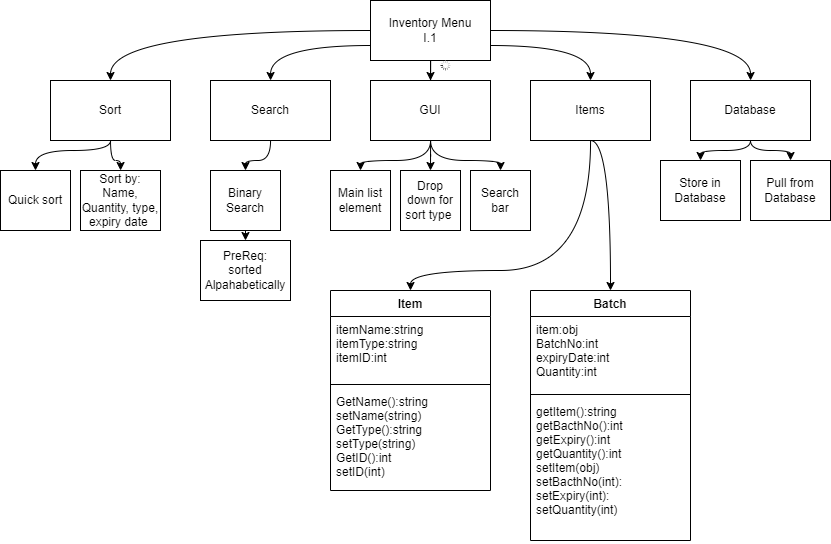

The diagram above was exported from draw.io. Its source (the exported page's mxGraphModel, read from the mxfile embedded in the PNG):
<mxGraphModel dx="1747" dy="868" grid="1" gridSize="10" guides="1" tooltips="1" connect="1" arrows="1" fold="1" page="1" pageScale="1" pageWidth="827" pageHeight="1169" math="0" shadow="0">
  <root>
    <mxCell id="0" />
    <mxCell id="1" parent="0" />
    <mxCell id="H-Cm6CuTowprZY02qCad-3" style="edgeStyle=orthogonalEdgeStyle;rounded=0;orthogonalLoop=1;jettySize=auto;html=1;entryX=0.5;entryY=0;entryDx=0;entryDy=0;" edge="1" parent="1" source="H-Cm6CuTowprZY02qCad-1" target="H-Cm6CuTowprZY02qCad-2">
      <mxGeometry relative="1" as="geometry" />
    </mxCell>
    <mxCell id="H-Cm6CuTowprZY02qCad-5" style="edgeStyle=orthogonalEdgeStyle;orthogonalLoop=1;jettySize=auto;html=1;curved=1;exitX=0;exitY=0.75;exitDx=0;exitDy=0;" edge="1" parent="1" source="H-Cm6CuTowprZY02qCad-1" target="H-Cm6CuTowprZY02qCad-4">
      <mxGeometry relative="1" as="geometry" />
    </mxCell>
    <mxCell id="H-Cm6CuTowprZY02qCad-7" style="edgeStyle=orthogonalEdgeStyle;curved=1;orthogonalLoop=1;jettySize=auto;html=1;entryX=0.5;entryY=0;entryDx=0;entryDy=0;" edge="1" parent="1" source="H-Cm6CuTowprZY02qCad-1" target="H-Cm6CuTowprZY02qCad-6">
      <mxGeometry relative="1" as="geometry" />
    </mxCell>
    <mxCell id="H-Cm6CuTowprZY02qCad-9" style="edgeStyle=orthogonalEdgeStyle;curved=1;orthogonalLoop=1;jettySize=auto;html=1;exitX=1;exitY=0.75;exitDx=0;exitDy=0;entryX=0.5;entryY=0;entryDx=0;entryDy=0;" edge="1" parent="1" source="H-Cm6CuTowprZY02qCad-1" target="H-Cm6CuTowprZY02qCad-8">
      <mxGeometry relative="1" as="geometry" />
    </mxCell>
    <mxCell id="H-Cm6CuTowprZY02qCad-11" style="edgeStyle=orthogonalEdgeStyle;curved=1;orthogonalLoop=1;jettySize=auto;html=1;exitX=1;exitY=0.5;exitDx=0;exitDy=0;" edge="1" parent="1" source="H-Cm6CuTowprZY02qCad-1" target="H-Cm6CuTowprZY02qCad-10">
      <mxGeometry relative="1" as="geometry" />
    </mxCell>
    <mxCell id="H-Cm6CuTowprZY02qCad-1" value="Inventory Menu&lt;br&gt;I.1" style="rounded=0;whiteSpace=wrap;html=1;" vertex="1" parent="1">
      <mxGeometry x="360" y="120" width="120" height="60" as="geometry" />
    </mxCell>
    <mxCell id="H-Cm6CuTowprZY02qCad-21" style="edgeStyle=orthogonalEdgeStyle;curved=1;orthogonalLoop=1;jettySize=auto;html=1;entryX=0.5;entryY=0;entryDx=0;entryDy=0;" edge="1" parent="1" source="H-Cm6CuTowprZY02qCad-2" target="H-Cm6CuTowprZY02qCad-20">
      <mxGeometry relative="1" as="geometry" />
    </mxCell>
    <mxCell id="H-Cm6CuTowprZY02qCad-23" style="edgeStyle=orthogonalEdgeStyle;curved=1;orthogonalLoop=1;jettySize=auto;html=1;entryX=0.5;entryY=0;entryDx=0;entryDy=0;" edge="1" parent="1" source="H-Cm6CuTowprZY02qCad-2" target="H-Cm6CuTowprZY02qCad-22">
      <mxGeometry relative="1" as="geometry" />
    </mxCell>
    <mxCell id="H-Cm6CuTowprZY02qCad-27" style="edgeStyle=orthogonalEdgeStyle;curved=1;orthogonalLoop=1;jettySize=auto;html=1;entryX=0.5;entryY=0;entryDx=0;entryDy=0;" edge="1" parent="1" source="H-Cm6CuTowprZY02qCad-2" target="H-Cm6CuTowprZY02qCad-24">
      <mxGeometry relative="1" as="geometry" />
    </mxCell>
    <mxCell id="H-Cm6CuTowprZY02qCad-2" value="GUI" style="rounded=0;whiteSpace=wrap;html=1;" vertex="1" parent="1">
      <mxGeometry x="360" y="200" width="120" height="60" as="geometry" />
    </mxCell>
    <mxCell id="H-Cm6CuTowprZY02qCad-17" style="edgeStyle=orthogonalEdgeStyle;curved=1;orthogonalLoop=1;jettySize=auto;html=1;entryX=0.5;entryY=0;entryDx=0;entryDy=0;" edge="1" parent="1" source="H-Cm6CuTowprZY02qCad-4" target="H-Cm6CuTowprZY02qCad-16">
      <mxGeometry relative="1" as="geometry" />
    </mxCell>
    <mxCell id="H-Cm6CuTowprZY02qCad-4" value="Search" style="rounded=0;whiteSpace=wrap;html=1;" vertex="1" parent="1">
      <mxGeometry x="200" y="200" width="120" height="60" as="geometry" />
    </mxCell>
    <mxCell id="H-Cm6CuTowprZY02qCad-13" style="edgeStyle=orthogonalEdgeStyle;curved=1;orthogonalLoop=1;jettySize=auto;html=1;entryX=0.5;entryY=0;entryDx=0;entryDy=0;" edge="1" parent="1" source="H-Cm6CuTowprZY02qCad-6" target="H-Cm6CuTowprZY02qCad-12">
      <mxGeometry relative="1" as="geometry">
        <Array as="points">
          <mxPoint x="100" y="270" />
          <mxPoint x="25" y="270" />
        </Array>
      </mxGeometry>
    </mxCell>
    <mxCell id="H-Cm6CuTowprZY02qCad-15" style="edgeStyle=orthogonalEdgeStyle;curved=1;orthogonalLoop=1;jettySize=auto;html=1;" edge="1" parent="1" source="H-Cm6CuTowprZY02qCad-6" target="H-Cm6CuTowprZY02qCad-14">
      <mxGeometry relative="1" as="geometry" />
    </mxCell>
    <mxCell id="H-Cm6CuTowprZY02qCad-6" value="Sort" style="rounded=0;whiteSpace=wrap;html=1;" vertex="1" parent="1">
      <mxGeometry x="40" y="200" width="120" height="60" as="geometry" />
    </mxCell>
    <mxCell id="H-Cm6CuTowprZY02qCad-33" style="edgeStyle=orthogonalEdgeStyle;curved=1;orthogonalLoop=1;jettySize=auto;html=1;entryX=0.5;entryY=0;entryDx=0;entryDy=0;" edge="1" parent="1" source="H-Cm6CuTowprZY02qCad-8" target="H-Cm6CuTowprZY02qCad-29">
      <mxGeometry relative="1" as="geometry">
        <Array as="points">
          <mxPoint x="580" y="390" />
          <mxPoint x="400" y="390" />
        </Array>
      </mxGeometry>
    </mxCell>
    <mxCell id="H-Cm6CuTowprZY02qCad-38" style="edgeStyle=orthogonalEdgeStyle;curved=1;orthogonalLoop=1;jettySize=auto;html=1;exitX=0.5;exitY=1;exitDx=0;exitDy=0;entryX=0.5;entryY=0;entryDx=0;entryDy=0;" edge="1" parent="1" source="H-Cm6CuTowprZY02qCad-8" target="H-Cm6CuTowprZY02qCad-34">
      <mxGeometry relative="1" as="geometry">
        <Array as="points">
          <mxPoint x="600" y="260" />
        </Array>
      </mxGeometry>
    </mxCell>
    <mxCell id="H-Cm6CuTowprZY02qCad-8" value="Items" style="rounded=0;whiteSpace=wrap;html=1;" vertex="1" parent="1">
      <mxGeometry x="520" y="200" width="120" height="60" as="geometry" />
    </mxCell>
    <mxCell id="H-Cm6CuTowprZY02qCad-42" style="edgeStyle=orthogonalEdgeStyle;curved=1;orthogonalLoop=1;jettySize=auto;html=1;exitX=0.5;exitY=1;exitDx=0;exitDy=0;entryX=0.5;entryY=0;entryDx=0;entryDy=0;" edge="1" parent="1" source="H-Cm6CuTowprZY02qCad-10" target="H-Cm6CuTowprZY02qCad-40">
      <mxGeometry relative="1" as="geometry">
        <Array as="points">
          <mxPoint x="740" y="270" />
          <mxPoint x="690" y="270" />
        </Array>
      </mxGeometry>
    </mxCell>
    <mxCell id="H-Cm6CuTowprZY02qCad-43" style="edgeStyle=orthogonalEdgeStyle;curved=1;orthogonalLoop=1;jettySize=auto;html=1;exitX=0.5;exitY=1;exitDx=0;exitDy=0;entryX=0.5;entryY=0;entryDx=0;entryDy=0;" edge="1" parent="1" source="H-Cm6CuTowprZY02qCad-10" target="H-Cm6CuTowprZY02qCad-41">
      <mxGeometry relative="1" as="geometry">
        <Array as="points">
          <mxPoint x="740" y="270" />
          <mxPoint x="780" y="270" />
        </Array>
      </mxGeometry>
    </mxCell>
    <mxCell id="H-Cm6CuTowprZY02qCad-10" value="Database" style="rounded=0;whiteSpace=wrap;html=1;" vertex="1" parent="1">
      <mxGeometry x="680" y="200" width="120" height="60" as="geometry" />
    </mxCell>
    <mxCell id="H-Cm6CuTowprZY02qCad-12" value="Quick sort" style="rounded=0;whiteSpace=wrap;html=1;" vertex="1" parent="1">
      <mxGeometry x="-10" y="290" width="70" height="60" as="geometry" />
    </mxCell>
    <mxCell id="H-Cm6CuTowprZY02qCad-14" value="Sort by: Name, Quantity, type, expiry date&amp;nbsp;" style="rounded=0;whiteSpace=wrap;html=1;" vertex="1" parent="1">
      <mxGeometry x="70" y="290" width="80" height="60" as="geometry" />
    </mxCell>
    <mxCell id="H-Cm6CuTowprZY02qCad-19" style="edgeStyle=orthogonalEdgeStyle;curved=1;orthogonalLoop=1;jettySize=auto;html=1;exitX=0.5;exitY=1;exitDx=0;exitDy=0;entryX=0.5;entryY=0;entryDx=0;entryDy=0;" edge="1" parent="1" source="H-Cm6CuTowprZY02qCad-16" target="H-Cm6CuTowprZY02qCad-18">
      <mxGeometry relative="1" as="geometry" />
    </mxCell>
    <mxCell id="H-Cm6CuTowprZY02qCad-16" value="Binary Search" style="rounded=0;whiteSpace=wrap;html=1;" vertex="1" parent="1">
      <mxGeometry x="200" y="290" width="70" height="60" as="geometry" />
    </mxCell>
    <mxCell id="H-Cm6CuTowprZY02qCad-18" value="PreReq:&lt;br&gt;sorted Alpahabetically" style="rounded=0;whiteSpace=wrap;html=1;" vertex="1" parent="1">
      <mxGeometry x="190" y="360" width="90" height="60" as="geometry" />
    </mxCell>
    <mxCell id="H-Cm6CuTowprZY02qCad-20" value="Main list element" style="rounded=0;whiteSpace=wrap;html=1;" vertex="1" parent="1">
      <mxGeometry x="320" y="290" width="60" height="60" as="geometry" />
    </mxCell>
    <mxCell id="H-Cm6CuTowprZY02qCad-22" value="Drop down for sort type&amp;nbsp;" style="rounded=0;whiteSpace=wrap;html=1;" vertex="1" parent="1">
      <mxGeometry x="390" y="290" width="60" height="60" as="geometry" />
    </mxCell>
    <mxCell id="H-Cm6CuTowprZY02qCad-24" value="Search bar" style="rounded=0;whiteSpace=wrap;html=1;" vertex="1" parent="1">
      <mxGeometry x="460" y="290" width="60" height="60" as="geometry" />
    </mxCell>
    <mxCell id="H-Cm6CuTowprZY02qCad-29" value="Item" style="swimlane;fontStyle=1;align=center;verticalAlign=top;childLayout=stackLayout;horizontal=1;startSize=26;horizontalStack=0;resizeParent=1;resizeParentMax=0;resizeLast=0;collapsible=1;marginBottom=0;" vertex="1" parent="1">
      <mxGeometry x="320" y="410" width="160" height="200" as="geometry" />
    </mxCell>
    <mxCell id="H-Cm6CuTowprZY02qCad-30" value="itemName:string&#10;itemType:string&#10;itemID:int" style="text;strokeColor=none;fillColor=none;align=left;verticalAlign=top;spacingLeft=4;spacingRight=4;overflow=hidden;rotatable=0;points=[[0,0.5],[1,0.5]];portConstraint=eastwest;" vertex="1" parent="H-Cm6CuTowprZY02qCad-29">
      <mxGeometry y="26" width="160" height="64" as="geometry" />
    </mxCell>
    <mxCell id="H-Cm6CuTowprZY02qCad-31" value="" style="line;strokeWidth=1;fillColor=none;align=left;verticalAlign=middle;spacingTop=-1;spacingLeft=3;spacingRight=3;rotatable=0;labelPosition=right;points=[];portConstraint=eastwest;" vertex="1" parent="H-Cm6CuTowprZY02qCad-29">
      <mxGeometry y="90" width="160" height="8" as="geometry" />
    </mxCell>
    <mxCell id="H-Cm6CuTowprZY02qCad-32" value="GetName():string&#10;setName(string)&#10;GetType():string&#10;setType(string)&#10;GetID():int&#10;setID(int)" style="text;strokeColor=none;fillColor=none;align=left;verticalAlign=top;spacingLeft=4;spacingRight=4;overflow=hidden;rotatable=0;points=[[0,0.5],[1,0.5]];portConstraint=eastwest;" vertex="1" parent="H-Cm6CuTowprZY02qCad-29">
      <mxGeometry y="98" width="160" height="102" as="geometry" />
    </mxCell>
    <mxCell id="H-Cm6CuTowprZY02qCad-34" value="Batch" style="swimlane;fontStyle=1;align=center;verticalAlign=top;childLayout=stackLayout;horizontal=1;startSize=26;horizontalStack=0;resizeParent=1;resizeParentMax=0;resizeLast=0;collapsible=1;marginBottom=0;" vertex="1" parent="1">
      <mxGeometry x="520" y="410" width="160" height="250" as="geometry">
        <mxRectangle x="520" y="410" width="70" height="26" as="alternateBounds" />
      </mxGeometry>
    </mxCell>
    <mxCell id="H-Cm6CuTowprZY02qCad-35" value="item:obj&#10;BatchNo:int&#10;expiryDate:int&#10;Quantity:int" style="text;strokeColor=none;fillColor=none;align=left;verticalAlign=top;spacingLeft=4;spacingRight=4;overflow=hidden;rotatable=0;points=[[0,0.5],[1,0.5]];portConstraint=eastwest;" vertex="1" parent="H-Cm6CuTowprZY02qCad-34">
      <mxGeometry y="26" width="160" height="74" as="geometry" />
    </mxCell>
    <mxCell id="H-Cm6CuTowprZY02qCad-36" value="" style="line;strokeWidth=1;fillColor=none;align=left;verticalAlign=middle;spacingTop=-1;spacingLeft=3;spacingRight=3;rotatable=0;labelPosition=right;points=[];portConstraint=eastwest;" vertex="1" parent="H-Cm6CuTowprZY02qCad-34">
      <mxGeometry y="100" width="160" height="8" as="geometry" />
    </mxCell>
    <mxCell id="H-Cm6CuTowprZY02qCad-37" value="getItem():string&#10;getBacthNo():int&#10;getExpiry():int&#10;getQuantity():int&#10;setItem(obj)&#10;setBacthNo(int):&#10;setExpiry(int):&#10;setQuantity(int)" style="text;strokeColor=none;fillColor=none;align=left;verticalAlign=top;spacingLeft=4;spacingRight=4;overflow=hidden;rotatable=0;points=[[0,0.5],[1,0.5]];portConstraint=eastwest;" vertex="1" parent="H-Cm6CuTowprZY02qCad-34">
      <mxGeometry y="108" width="160" height="142" as="geometry" />
    </mxCell>
    <mxCell id="H-Cm6CuTowprZY02qCad-40" value="Store in Database" style="rounded=0;whiteSpace=wrap;html=1;" vertex="1" parent="1">
      <mxGeometry x="650" y="280" width="80" height="60" as="geometry" />
    </mxCell>
    <mxCell id="H-Cm6CuTowprZY02qCad-41" value="Pull from Database" style="rounded=0;whiteSpace=wrap;html=1;" vertex="1" parent="1">
      <mxGeometry x="740" y="280" width="80" height="60" as="geometry" />
    </mxCell>
    <mxCell id="H-Cm6CuTowprZY02qCad-45" value="" style="html=1;verticalLabelPosition=bottom;labelBackgroundColor=#ffffff;verticalAlign=top;shadow=0;dashed=0;strokeWidth=2;shape=mxgraph.ios7.misc.loading_circle;" vertex="1" parent="1">
      <mxGeometry x="430" y="180" width="10" height="10" as="geometry" />
    </mxCell>
  </root>
</mxGraphModel>